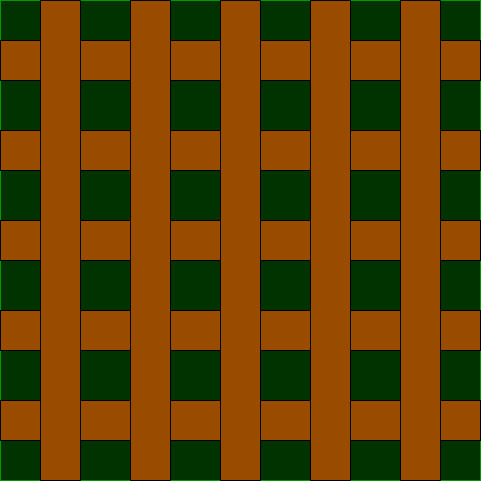

The diagram above was exported from draw.io. Its source (the exported page's mxGraphModel, read from the mxfile embedded in the PNG):
<mxGraphModel dx="767" dy="407" grid="1" gridSize="10" guides="1" tooltips="1" connect="1" arrows="1" fold="1" page="1" pageScale="1" pageWidth="827" pageHeight="1169" math="0" shadow="0">
  <root>
    <mxCell id="0" />
    <mxCell id="1" parent="0" />
    <mxCell id="5" value="" style="verticalLabelPosition=bottom;verticalAlign=top;html=1;shape=mxgraph.basic.rect;fillColor2=none;strokeWidth=1;size=20;indent=5;fillColor=#003300;strokeColor=#009900;" vertex="1" parent="1">
      <mxGeometry x="40" y="40" width="480" height="480" as="geometry" />
    </mxCell>
    <mxCell id="7" value="" style="verticalLabelPosition=bottom;verticalAlign=top;html=1;shape=mxgraph.basic.rect;fillColor2=none;strokeWidth=1;size=20;indent=5;fillColor=#994C00;" vertex="1" parent="1">
      <mxGeometry x="40" y="350" width="480" height="40" as="geometry" />
    </mxCell>
    <mxCell id="6" value="" style="verticalLabelPosition=bottom;verticalAlign=top;html=1;shape=mxgraph.basic.rect;fillColor2=none;strokeWidth=1;size=20;indent=5;fillColor=#994C00;" vertex="1" parent="1">
      <mxGeometry x="40" y="440" width="480" height="40" as="geometry" />
    </mxCell>
    <mxCell id="8" value="" style="verticalLabelPosition=bottom;verticalAlign=top;html=1;shape=mxgraph.basic.rect;fillColor2=none;strokeWidth=1;size=20;indent=5;fillColor=#994C00;" vertex="1" parent="1">
      <mxGeometry x="40" y="170" width="480" height="40" as="geometry" />
    </mxCell>
    <mxCell id="10" value="" style="verticalLabelPosition=bottom;verticalAlign=top;html=1;shape=mxgraph.basic.rect;fillColor2=none;strokeWidth=1;size=20;indent=5;fillColor=#994C00;" vertex="1" parent="1">
      <mxGeometry x="40" y="260" width="480" height="40" as="geometry" />
    </mxCell>
    <mxCell id="11" value="" style="verticalLabelPosition=bottom;verticalAlign=top;html=1;shape=mxgraph.basic.rect;fillColor2=none;strokeWidth=1;size=20;indent=5;fillColor=#994C00;" vertex="1" parent="1">
      <mxGeometry x="40" y="80" width="480" height="40" as="geometry" />
    </mxCell>
    <mxCell id="9" value="" style="verticalLabelPosition=bottom;verticalAlign=top;html=1;shape=mxgraph.basic.rect;fillColor2=none;strokeWidth=1;size=20;indent=5;fillColor=#994C00;rotation=90;" vertex="1" parent="1">
      <mxGeometry x="40" y="260" width="480" height="40" as="geometry" />
    </mxCell>
    <mxCell id="12" value="" style="verticalLabelPosition=bottom;verticalAlign=top;html=1;shape=mxgraph.basic.rect;fillColor2=none;strokeWidth=1;size=20;indent=5;fillColor=#994C00;rotation=90;" vertex="1" parent="1">
      <mxGeometry x="130" y="260" width="480" height="40" as="geometry" />
    </mxCell>
    <mxCell id="13" value="" style="verticalLabelPosition=bottom;verticalAlign=top;html=1;shape=mxgraph.basic.rect;fillColor2=none;strokeWidth=1;size=20;indent=5;fillColor=#994C00;rotation=90;" vertex="1" parent="1">
      <mxGeometry x="220" y="260" width="480" height="40" as="geometry" />
    </mxCell>
    <mxCell id="14" value="" style="verticalLabelPosition=bottom;verticalAlign=top;html=1;shape=mxgraph.basic.rect;fillColor2=none;strokeWidth=1;size=20;indent=5;fillColor=#994C00;rotation=90;" vertex="1" parent="1">
      <mxGeometry x="-50" y="260" width="480" height="40" as="geometry" />
    </mxCell>
    <mxCell id="15" value="" style="verticalLabelPosition=bottom;verticalAlign=top;html=1;shape=mxgraph.basic.rect;fillColor2=none;strokeWidth=1;size=20;indent=5;fillColor=#994C00;rotation=90;" vertex="1" parent="1">
      <mxGeometry x="-140" y="260" width="480" height="40" as="geometry" />
    </mxCell>
  </root>
</mxGraphModel>